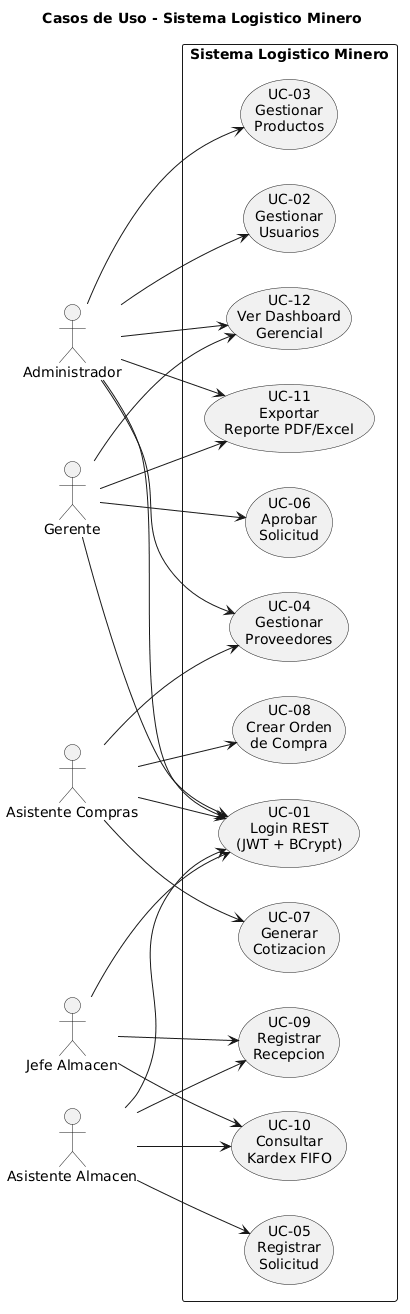

The diagram above was rendered by PlantUML. Its source (embedded in the PNG):
@startuml
left to right direction
title Casos de Uso - Sistema Logistico Minero

actor "Administrador" as ADMIN
actor "Gerente" as GER
actor "Jefe Almacen" as JEFE
actor "Asistente Compras" as COMP
actor "Asistente Almacen" as ALM

rectangle "Sistema Logistico Minero" {
  usecase "UC-01\nLogin REST\n(JWT + BCrypt)" as UC01
  usecase "UC-02\nGestionar\nUsuarios" as UC02
  usecase "UC-03\nGestionar\nProductos" as UC03
  usecase "UC-04\nGestionar\nProveedores" as UC04
  usecase "UC-05\nRegistrar\nSolicitud" as UC05
  usecase "UC-06\nAprobar\nSolicitud" as UC06
  usecase "UC-07\nGenerar\nCotizacion" as UC07
  usecase "UC-08\nCrear Orden\nde Compra" as UC08
  usecase "UC-09\nRegistrar\nRecepcion" as UC09
  usecase "UC-10\nConsultar\nKardex FIFO" as UC10
  usecase "UC-11\nExportar\nReporte PDF/Excel" as UC11
  usecase "UC-12\nVer Dashboard\nGerencial" as UC12
}

ADMIN --> UC01
ADMIN --> UC02
ADMIN --> UC03
ADMIN --> UC04
ADMIN --> UC11
ADMIN --> UC12

GER --> UC01
GER --> UC06
GER --> UC11
GER --> UC12

JEFE --> UC01
JEFE --> UC09
JEFE --> UC10

COMP --> UC01
COMP --> UC04
COMP --> UC07
COMP --> UC08

ALM --> UC01
ALM --> UC05
ALM --> UC09
ALM --> UC10
@enduml